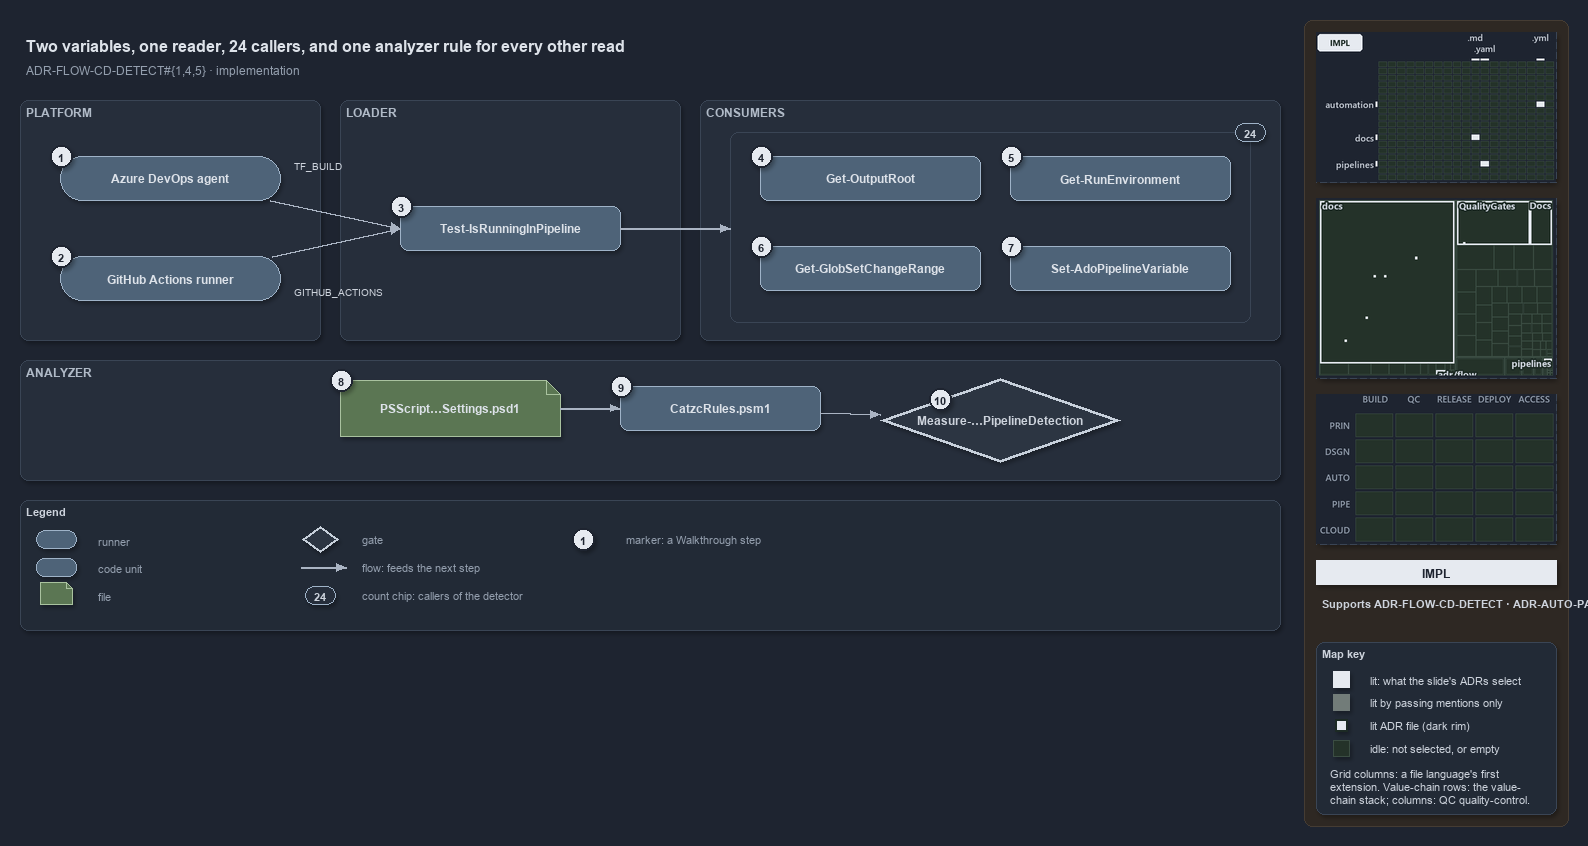

The diagram above was exported from draw.io. Its source (the exported page's mxGraphModel, read from the mxfile embedded in the PNG):
<mxGraphModel dx="1024" dy="768" grid="0" gridSize="10" guides="1" tooltips="1" connect="1" arrows="1" fold="1" page="1" pageScale="1" pageWidth="1572" pageHeight="640" background="#1E2430" math="0" shadow="1">
  <root>
    <mxCell id="0" />
    <mxCell id="1" parent="0" />
    <mxCell id="sidebar-bg" value="" style="rounded=1;arcSize=2;html=1;fillColor=#2E2823;strokeColor=#453C33;shadow=0;" vertex="1" parent="1">
      <mxGeometry x="1304" y="4" width="264" height="806" as="geometry" />
    </mxCell>
    <mxCell id="title" value="Two variables, one reader, 24 callers, and one analyzer rule for every other read" style="text;html=1;align=left;verticalAlign=middle;fontSize=16;fontStyle=1;fontColor=#DDE2E9;" vertex="1" parent="1">
      <mxGeometry x="20" y="14" width="1260" height="30" as="geometry" />
    </mxCell>
    <mxCell id="subtitle" value="ADR-FLOW-CD-DETECT#{1,4,5} &amp;#183; implementation" style="text;html=1;align=left;verticalAlign=middle;fontSize=12;fontColor=#949FAE;" vertex="1" parent="1">
      <mxGeometry x="20" y="44" width="1240" height="20" as="geometry" />
    </mxCell>
    <mxCell id="band-platform" value="PLATFORM" style="rounded=1;html=1;arcSize=3;fillColor=#262E3B;strokeColor=#3A4555;verticalAlign=top;align=left;spacingLeft=8;fontStyle=1;fontSize=12;fontColor=#B0BAC7;" vertex="1" parent="1">
      <mxGeometry x="20" y="84" width="300" height="240" as="geometry" />
    </mxCell>
    <mxCell id="band-loader" value="LOADER" style="rounded=1;html=1;arcSize=3;fillColor=#262E3B;strokeColor=#3A4555;verticalAlign=top;align=left;spacingLeft=8;fontStyle=1;fontSize=12;fontColor=#B0BAC7;" vertex="1" parent="1">
      <mxGeometry x="340" y="84" width="340" height="240" as="geometry" />
    </mxCell>
    <mxCell id="band-consumers" value="CONSUMERS" style="rounded=1;html=1;arcSize=3;fillColor=#262E3B;strokeColor=#3A4555;verticalAlign=top;align=left;spacingLeft=8;fontStyle=1;fontSize=12;fontColor=#B0BAC7;" vertex="1" parent="1">
      <mxGeometry x="700" y="84" width="580" height="240" as="geometry" />
    </mxCell>
    <mxCell id="band-analyzer" value="ANALYZER" style="rounded=1;html=1;arcSize=3;fillColor=#262E3B;strokeColor=#3A4555;verticalAlign=top;align=left;spacingLeft=8;fontStyle=1;fontSize=12;fontColor=#B0BAC7;" vertex="1" parent="1">
      <mxGeometry x="20" y="344" width="1260" height="120" as="geometry" />
    </mxCell>
    <mxCell id="g-ado" value="&lt;b&gt;Azure DevOps agent&lt;/b&gt;" style="rounded=1;arcSize=50;whiteSpace=wrap;html=1;fillColor=#4E6378;strokeColor=#9FB3C8;fontColor=#DDE2E9;fontSize=12;" vertex="1" parent="1">
      <mxGeometry x="60" y="140" width="220" height="44" as="geometry" />
    </mxCell>
    <mxCell id="mark-1" value="1" style="ellipse;html=1;fillColor=#E6EAF0;strokeColor=#1E2430;strokeWidth=2;fontColor=#1E2430;fontStyle=1;fontSize=11;" vertex="1" parent="1">
      <mxGeometry x="50" y="129" width="22" height="22" as="geometry" />
    </mxCell>
    <mxCell id="g-gh" value="&lt;b&gt;GitHub Actions runner&lt;/b&gt;" style="rounded=1;arcSize=50;whiteSpace=wrap;html=1;fillColor=#4E6378;strokeColor=#9FB3C8;fontColor=#DDE2E9;fontSize=12;" vertex="1" parent="1">
      <mxGeometry x="60" y="240" width="220" height="44" as="geometry" />
    </mxCell>
    <mxCell id="mark-2" value="2" style="ellipse;html=1;fillColor=#E6EAF0;strokeColor=#1E2430;strokeWidth=2;fontColor=#1E2430;fontStyle=1;fontSize=11;" vertex="1" parent="1">
      <mxGeometry x="50" y="229" width="22" height="22" as="geometry" />
    </mxCell>
    <mxCell id="g-detect" value="&lt;b&gt;Test-IsRunningInPipeline&lt;/b&gt;" style="rounded=1;whiteSpace=wrap;html=1;arcSize=20;fillColor=#4E6378;strokeColor=#9FB3C8;fontColor=#DDE2E9;fontSize=12;" vertex="1" parent="1">
      <mxGeometry x="400" y="190" width="220" height="44" as="geometry" />
    </mxCell>
    <mxCell id="mark-3" value="3" style="ellipse;html=1;fillColor=#E6EAF0;strokeColor=#1E2430;strokeWidth=2;fontColor=#1E2430;fontStyle=1;fontSize=11;" vertex="1" parent="1">
      <mxGeometry x="390" y="179" width="22" height="22" as="geometry" />
    </mxCell>
    <mxCell id="frame-consumers" value="" style="rounded=1;html=1;arcSize=6;fillColor=none;strokeColor=#3A4555;" vertex="1" parent="1">
      <mxGeometry x="730" y="116" width="520" height="190" as="geometry" />
    </mxCell>
    <mxCell id="g-outputroot" value="&lt;b&gt;Get-OutputRoot&lt;/b&gt;" style="rounded=1;whiteSpace=wrap;html=1;arcSize=20;fillColor=#4E6378;strokeColor=#9FB3C8;fontColor=#DDE2E9;fontSize=12;" vertex="1" parent="1">
      <mxGeometry x="760" y="140" width="220" height="44" as="geometry" />
    </mxCell>
    <mxCell id="mark-4" value="4" style="ellipse;html=1;fillColor=#E6EAF0;strokeColor=#1E2430;strokeWidth=2;fontColor=#1E2430;fontStyle=1;fontSize=11;" vertex="1" parent="1">
      <mxGeometry x="750" y="129" width="22" height="22" as="geometry" />
    </mxCell>
    <mxCell id="g-runenv" value="&lt;b&gt;Get-RunEnvironment&lt;/b&gt;" style="rounded=1;whiteSpace=wrap;html=1;arcSize=20;fillColor=#4E6378;strokeColor=#9FB3C8;fontColor=#DDE2E9;fontSize=12;" vertex="1" parent="1">
      <mxGeometry x="1010" y="140" width="220" height="44" as="geometry" />
    </mxCell>
    <mxCell id="mark-5" value="5" style="ellipse;html=1;fillColor=#E6EAF0;strokeColor=#1E2430;strokeWidth=2;fontColor=#1E2430;fontStyle=1;fontSize=11;" vertex="1" parent="1">
      <mxGeometry x="1000" y="129" width="22" height="22" as="geometry" />
    </mxCell>
    <mxCell id="g-changerange" value="&lt;b&gt;Get-GlobSetChangeRange&lt;/b&gt;" style="rounded=1;whiteSpace=wrap;html=1;arcSize=20;fillColor=#4E6378;strokeColor=#9FB3C8;fontColor=#DDE2E9;fontSize=12;" vertex="1" parent="1">
      <mxGeometry x="760" y="230" width="220" height="44" as="geometry" />
    </mxCell>
    <mxCell id="mark-6" value="6" style="ellipse;html=1;fillColor=#E6EAF0;strokeColor=#1E2430;strokeWidth=2;fontColor=#1E2430;fontStyle=1;fontSize=11;" vertex="1" parent="1">
      <mxGeometry x="750" y="219" width="22" height="22" as="geometry" />
    </mxCell>
    <mxCell id="g-adovar" value="&lt;b&gt;Set-AdoPipelineVariable&lt;/b&gt;" style="rounded=1;whiteSpace=wrap;html=1;arcSize=20;fillColor=#4E6378;strokeColor=#9FB3C8;fontColor=#DDE2E9;fontSize=12;" vertex="1" parent="1">
      <mxGeometry x="1010" y="230" width="220" height="44" as="geometry" />
    </mxCell>
    <mxCell id="mark-7" value="7" style="ellipse;html=1;fillColor=#E6EAF0;strokeColor=#1E2430;strokeWidth=2;fontColor=#1E2430;fontStyle=1;fontSize=11;" vertex="1" parent="1">
      <mxGeometry x="1000" y="219" width="22" height="22" as="geometry" />
    </mxCell>
    <mxCell id="count-callers" value="24" style="rounded=1;arcSize=50;whiteSpace=wrap;html=1;fillColor=#262E3B;strokeColor=#9FB3C8;fontColor=#CDD3DC;fontStyle=1;fontSize=11;" vertex="1" parent="1">
      <mxGeometry x="1235" y="107" width="30" height="18" as="geometry" />
    </mxCell>
    <mxCell id="g-settings" value="&lt;b&gt;PSScript…Settings.psd1&lt;/b&gt;" style="shape=note;size=14;whiteSpace=wrap;html=1;fillColor=#5B7653;strokeColor=#A9C29F;fontColor=#DDE2E9;fontSize=12;" vertex="1" parent="1">
      <mxGeometry x="340" y="364" width="220" height="56" as="geometry" />
    </mxCell>
    <mxCell id="mark-8" value="8" style="ellipse;html=1;fillColor=#E6EAF0;strokeColor=#1E2430;strokeWidth=2;fontColor=#1E2430;fontStyle=1;fontSize=11;" vertex="1" parent="1">
      <mxGeometry x="330" y="353" width="22" height="22" as="geometry" />
    </mxCell>
    <mxCell id="g-rules" value="&lt;b&gt;CatzcRules.psm1&lt;/b&gt;" style="rounded=1;whiteSpace=wrap;html=1;arcSize=20;fillColor=#4E6378;strokeColor=#9FB3C8;fontColor=#DDE2E9;fontSize=12;" vertex="1" parent="1">
      <mxGeometry x="620" y="370" width="200" height="44" as="geometry" />
    </mxCell>
    <mxCell id="mark-9" value="9" style="ellipse;html=1;fillColor=#E6EAF0;strokeColor=#1E2430;strokeWidth=2;fontColor=#1E2430;fontStyle=1;fontSize=11;" vertex="1" parent="1">
      <mxGeometry x="610" y="359" width="22" height="22" as="geometry" />
    </mxCell>
    <mxCell id="g-rule" value="&lt;b&gt;Measure-…PipelineDetection&lt;/b&gt;" style="rhombus;whiteSpace=wrap;html=1;fillColor=#2C3542;strokeColor=#C7D0DB;strokeWidth=3;fontColor=#CDD3DC;fontSize=12;" vertex="1" parent="1">
      <mxGeometry x="880" y="362" width="240" height="84" as="geometry" />
    </mxCell>
    <mxCell id="mark-10" value="10" style="ellipse;html=1;fillColor=#E6EAF0;strokeColor=#1E2430;strokeWidth=2;fontColor=#1E2430;fontStyle=1;fontSize=11;" vertex="1" parent="1">
      <mxGeometry x="929" y="372" width="22" height="22" as="geometry" />
    </mxCell>
    <mxCell id="port-detect-left" value="" style="text;html=1;strokeColor=none;fillColor=none;" vertex="1" parent="1">
      <mxGeometry x="400" y="212" width="1" height="1" as="geometry" />
    </mxCell>
    <mxCell id="e-ado-detect" value="" style="edgeStyle=orthogonalEdgeStyle;rounded=1;html=1;fontSize=10;fontColor=#CDD3DC;endArrow=block;strokeColor=#AAB4C3;shadow=0;" edge="1" parent="1" source="g-ado" target="port-detect-left">
      <mxGeometry relative="1" as="geometry" />
    </mxCell>
    <mxCell id="e-gh-detect" value="" style="edgeStyle=orthogonalEdgeStyle;rounded=1;html=1;fontSize=10;fontColor=#CDD3DC;endArrow=block;strokeColor=#AAB4C3;shadow=0;" edge="1" parent="1" source="g-gh" target="port-detect-left">
      <mxGeometry relative="1" as="geometry" />
    </mxCell>
    <mxCell id="label-tf-build" value="TF_BUILD" style="text;html=1;align=left;verticalAlign=middle;fontSize=10;fontColor=#CDD3DC;" vertex="1" parent="1">
      <mxGeometry x="288" y="140" width="100" height="18" as="geometry" />
    </mxCell>
    <mxCell id="label-github-actions" value="GITHUB_ACTIONS" style="text;html=1;align=left;verticalAlign=middle;fontSize=10;fontColor=#CDD3DC;" vertex="1" parent="1">
      <mxGeometry x="288" y="266" width="110" height="18" as="geometry" />
    </mxCell>
    <mxCell id="port-frame-left" value="" style="text;html=1;strokeColor=none;fillColor=none;" vertex="1" parent="1">
      <mxGeometry x="730" y="212" width="1" height="1" as="geometry" />
    </mxCell>
    <mxCell id="e-detect-frame" value="" style="edgeStyle=orthogonalEdgeStyle;rounded=1;html=1;fontSize=10;fontColor=#CDD3DC;endArrow=block;strokeColor=#AAB4C3;shadow=0;" edge="1" parent="1" source="g-detect" target="port-frame-left">
      <mxGeometry relative="1" as="geometry" />
    </mxCell>
    <mxCell id="e-settings-rules" value="" style="edgeStyle=orthogonalEdgeStyle;rounded=1;html=1;fontSize=10;fontColor=#CDD3DC;endArrow=block;strokeColor=#AAB4C3;shadow=0;" edge="1" parent="1" source="g-settings" target="g-rules">
      <mxGeometry relative="1" as="geometry" />
    </mxCell>
    <mxCell id="e-rules-rule" value="" style="edgeStyle=orthogonalEdgeStyle;rounded=1;html=1;fontSize=10;fontColor=#CDD3DC;endArrow=block;strokeColor=#AAB4C3;shadow=0;" edge="1" parent="1" source="g-rules" target="g-rule">
      <mxGeometry relative="1" as="geometry" />
    </mxCell>
    <mxCell id="legend" value="&lt;b&gt;Legend&lt;/b&gt;" style="rounded=1;whiteSpace=wrap;html=1;arcSize=6;fillColor=#222A36;strokeColor=#3A4555;align=left;verticalAlign=top;spacing=8;fontSize=11;fontColor=#CDD3DC;" vertex="1" parent="1">
      <mxGeometry x="20" y="484" width="1260" height="130" as="geometry" />
    </mxCell>
    <mxCell id="lg-0" value="" style="rounded=1;arcSize=50;html=1;fillColor=#4E6378;strokeColor=#9FB3C8;" vertex="1" parent="1">
      <mxGeometry x="36" y="514" width="40" height="18" as="geometry" />
    </mxCell>
    <mxCell id="lg-0-t" value="runner" style="text;html=1;align=left;verticalAlign=middle;fontSize=11;fontColor=#949FAE;" vertex="1" parent="1">
      <mxGeometry x="92" y="513" width="230" height="20" as="geometry" />
    </mxCell>
    <mxCell id="lg-1" value="" style="rounded=1;html=1;arcSize=20;fillColor=#4E6378;strokeColor=#9FB3C8;" vertex="1" parent="1">
      <mxGeometry x="36" y="542" width="40" height="18" as="geometry" />
    </mxCell>
    <mxCell id="lg-1-t" value="code unit" style="text;html=1;align=left;verticalAlign=middle;fontSize=11;fontColor=#949FAE;" vertex="1" parent="1">
      <mxGeometry x="92" y="541" width="230" height="20" as="geometry" />
    </mxCell>
    <mxCell id="lg-2" value="" style="shape=note;size=6;html=1;fillColor=#5B7653;strokeColor=#A9C29F;" vertex="1" parent="1">
      <mxGeometry x="40" y="566" width="32" height="22" as="geometry" />
    </mxCell>
    <mxCell id="lg-2-t" value="file" style="text;html=1;align=left;verticalAlign=middle;fontSize=11;fontColor=#949FAE;" vertex="1" parent="1">
      <mxGeometry x="92" y="569" width="230" height="20" as="geometry" />
    </mxCell>
    <mxCell id="lg-3" value="" style="rhombus;html=1;fillColor=#2C3542;strokeColor=#C7D0DB;strokeWidth=2;fontColor=#CDD3DC;" vertex="1" parent="1">
      <mxGeometry x="302" y="510" width="36" height="26" as="geometry" />
    </mxCell>
    <mxCell id="lg-3-t" value="gate" style="text;html=1;align=left;verticalAlign=middle;fontSize=11;fontColor=#949FAE;" vertex="1" parent="1">
      <mxGeometry x="356" y="513" width="230" height="20" as="geometry" />
    </mxCell>
    <mxCell id="lg-4-a" value="" style="text;html=1;strokeColor=none;fillColor=none;" vertex="1" parent="1">
      <mxGeometry x="300" y="551" width="1" height="1" as="geometry" />
    </mxCell>
    <mxCell id="lg-4-b" value="" style="text;html=1;strokeColor=none;fillColor=none;" vertex="1" parent="1">
      <mxGeometry x="346" y="551" width="1" height="1" as="geometry" />
    </mxCell>
    <mxCell id="lg-4" value="" style="edgeStyle=orthogonalEdgeStyle;rounded=1;html=1;fontSize=10;fontColor=#CDD3DC;endArrow=block;strokeColor=#AAB4C3;shadow=0;" edge="1" parent="1" source="lg-4-a" target="lg-4-b">
      <mxGeometry relative="1" as="geometry" />
    </mxCell>
    <mxCell id="lg-4-t" value="flow: feeds the next step" style="text;html=1;align=left;verticalAlign=middle;fontSize=11;fontColor=#949FAE;" vertex="1" parent="1">
      <mxGeometry x="356" y="541" width="230" height="20" as="geometry" />
    </mxCell>
    <mxCell id="lg-5" value="24" style="rounded=1;arcSize=50;whiteSpace=wrap;html=1;fillColor=#262E3B;strokeColor=#9FB3C8;fontColor=#CDD3DC;fontStyle=1;fontSize=11;" vertex="1" parent="1">
      <mxGeometry x="305" y="570" width="30" height="18" as="geometry" />
    </mxCell>
    <mxCell id="lg-5-t" value="count chip: callers of the detector" style="text;html=1;align=left;verticalAlign=middle;fontSize=11;fontColor=#949FAE;" vertex="1" parent="1">
      <mxGeometry x="356" y="569" width="230" height="20" as="geometry" />
    </mxCell>
    <mxCell id="lg-6" value="1" style="ellipse;html=1;fillColor=#E6EAF0;strokeColor=#1E2430;strokeWidth=2;fontColor=#1E2430;fontStyle=1;fontSize=11;" vertex="1" parent="1">
      <mxGeometry x="572" y="512" width="22" height="22" as="geometry" />
    </mxCell>
    <mxCell id="lg-6-t" value="marker: a Walkthrough step" style="text;html=1;align=left;verticalAlign=middle;fontSize=11;fontColor=#949FAE;" vertex="1" parent="1">
      <mxGeometry x="620" y="513" width="230" height="20" as="geometry" />
    </mxCell>
    <mxCell id="minimap-grid" value="" style="shape=image;imageAspect=0;rounded=1;arcSize=4;whiteSpace=wrap;html=1;fillColor=#262E3B;strokeColor=#3A4555;dashed=1;fontColor=#949FAE;fontSize=11;image=data:image/png,(base64 omitted: 8992 chars);" vertex="1" parent="1">
      <mxGeometry x="1316" y="16" width="240" height="150" as="geometry" />
    </mxCell>
    <mxCell id="minimap-tree" value="" style="shape=image;imageAspect=0;rounded=1;arcSize=4;whiteSpace=wrap;html=1;fillColor=#262E3B;strokeColor=#3A4555;dashed=1;fontColor=#949FAE;fontSize=11;image=data:image/png,(base64 omitted: 13416 chars);" vertex="1" parent="1">
      <mxGeometry x="1316" y="182" width="240" height="180" as="geometry" />
    </mxCell>
    <mxCell id="minimap-chain" value="" style="shape=image;imageAspect=0;rounded=1;arcSize=4;whiteSpace=wrap;html=1;fillColor=#262E3B;strokeColor=#3A4555;dashed=1;fontColor=#949FAE;fontSize=11;image=data:image/png,(base64 omitted: 11912 chars);" vertex="1" parent="1">
      <mxGeometry x="1316" y="378" width="240" height="150" as="geometry" />
    </mxCell>
    <mxCell id="lens-badge" value="IMPL" style="rounded=0;whiteSpace=wrap;html=1;align=center;verticalAlign=middle;fontSize=12;fontStyle=1;fontColor=#1E2430;fillColor=#E6EAF0;strokeColor=none;" vertex="1" parent="1">
      <mxGeometry x="1316" y="544" width="240" height="24" as="geometry" />
    </mxCell>
    <mxCell id="supports" value="&lt;b&gt;Supports&lt;/b&gt; ADR-FLOW-CD-DETECT &amp;#183; ADR-AUTO-PARITY" style="text;html=1;whiteSpace=wrap;align=left;verticalAlign=top;fontSize=11;fontColor=#CDD3DC;" vertex="1" parent="1">
      <mxGeometry x="1316" y="576" width="240" height="38" as="geometry" />
    </mxCell>
    <mxCell id="mapkey" value="&lt;b&gt;Map key&lt;/b&gt;" style="rounded=1;arcSize=6;whiteSpace=wrap;html=1;align=left;verticalAlign=top;fontSize=11;fontColor=#CDD3DC;fillColor=#222A36;strokeColor=#3A4555;spacingLeft=8;spacingTop=2;" vertex="1" parent="1">
      <mxGeometry x="1316" y="626" width="240" height="172" as="geometry" />
    </mxCell>
    <mxCell id="mapkey-lit" value="" style="rounded=0;html=1;fillColor=#E6EAF0;strokeColor=#E6EAF0;" vertex="1" parent="1">
      <mxGeometry x="1333.0" y="655.0" width="16" height="16" as="geometry" />
    </mxCell>
    <mxCell id="mapkey-lit-text" value="lit: what the slide's ADRs select" style="text;html=1;align=left;verticalAlign=middle;fontSize=11;fontColor=#CDD3DC;" vertex="1" parent="1">
      <mxGeometry x="1364" y="653" width="184" height="20" as="geometry" />
    </mxCell>
    <mxCell id="mapkey-touched" value="" style="rounded=0;html=1;fillColor=#727C79;strokeColor=#727C79;" vertex="1" parent="1">
      <mxGeometry x="1333.0" y="678.0" width="16" height="16" as="geometry" />
    </mxCell>
    <mxCell id="mapkey-touched-text" value="lit by passing mentions only" style="text;html=1;align=left;verticalAlign=middle;fontSize=11;fontColor=#CDD3DC;" vertex="1" parent="1">
      <mxGeometry x="1364" y="676" width="184" height="20" as="geometry" />
    </mxCell>
    <mxCell id="mapkey-adr" value="" style="rounded=0;html=1;fillColor=#E6EAF0;strokeColor=#1C2A24;strokeWidth=2;" vertex="1" parent="1">
      <mxGeometry x="1335.0" y="703.0" width="12" height="12" as="geometry" />
    </mxCell>
    <mxCell id="mapkey-adr-text" value="lit ADR file (dark rim)" style="text;html=1;align=left;verticalAlign=middle;fontSize=11;fontColor=#CDD3DC;" vertex="1" parent="1">
      <mxGeometry x="1364" y="699" width="184" height="20" as="geometry" />
    </mxCell>
    <mxCell id="mapkey-idle" value="" style="rounded=0;html=1;fillColor=#243229;strokeColor=#3B4D43;" vertex="1" parent="1">
      <mxGeometry x="1333.0" y="724.0" width="16" height="16" as="geometry" />
    </mxCell>
    <mxCell id="mapkey-idle-text" value="idle: not selected, or empty" style="text;html=1;align=left;verticalAlign=middle;fontSize=11;fontColor=#CDD3DC;" vertex="1" parent="1">
      <mxGeometry x="1364" y="722" width="184" height="20" as="geometry" />
    </mxCell>
    <mxCell id="mapkey-codes" value="Grid columns: a file language's first&lt;br&gt;extension. Value-chain rows: the value-&lt;br&gt;chain stack; columns: QC quality-control." style="text;html=1;align=left;verticalAlign=top;whiteSpace=wrap;fontSize=11;fontColor=#CDD3DC;" vertex="1" parent="1">
      <mxGeometry x="1324" y="746" width="224" height="46" as="geometry" />
    </mxCell>
  </root>
</mxGraphModel>